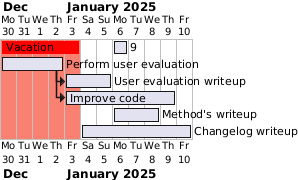

The diagram above was rendered by PlantUML. Its source (embedded in the PNG):
@startgantt
Project starts 2024-12-30

[Vacation] starts at 2024-12-30 and ends at 2025-1-3
[Vacation] is coloured in red
[9] starts at 2025-1-6 and displays on same row as [Vacation]
2024-12-30 to 2025-1-3 are colored in salmon
[Perform user evaluation] as [T12] lasts 4 days
[T12] starts at 2024-12-30
[User evaluation writeup] as [T13] lasts 3 days
[T13] starts at [T12]'s end
[Improve code] as [T14] lasts 1 week
[T14] starts at [T12]'s end
[Method's writeup] as [T20] lasts 3 days and starts at 2025-1-6
[Changelog writeup] as [T21] lasts 1 week and starts at 2025-1-4






@endgantt